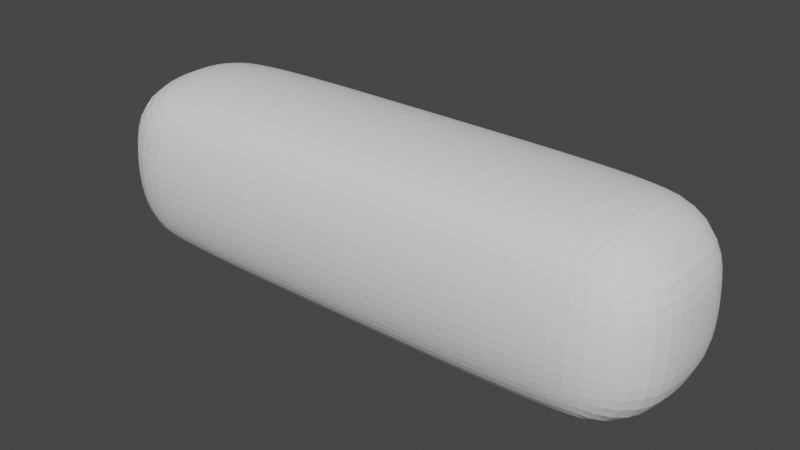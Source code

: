 # Source: Pilliar.blend  (saved by Blender 2.80.75; exported with 4.5.12 LTS)
import bpy
from mathutils import Matrix  # noqa: F401  (used for matrix-valued properties, if any)

bpy.ops.wm.read_factory_settings(use_empty=True)
scene = bpy.context.scene
scene.name = 'Scene'

# ---- collections
col_collection = bpy.data.collections.new('Collection'); scene.collection.children.link(col_collection)

# ---- world
world_world = bpy.data.worlds.new('World'); scene.world = world_world
world_world.use_nodes = True; world_world.node_tree.nodes.clear()
_N = world_world.node_tree.nodes; _L = world_world.node_tree.links
n0 = _N.new('ShaderNodeOutputWorld'); n0.name = 'World Output'; n0.location = (300, 300)
n1 = _N.new('ShaderNodeBackground'); n1.name = 'Background'; n1.location = (10, 300)
n1.inputs[0].default_value = (0.05088, 0.05088, 0.05088, 1.0)
_L.new(n1.outputs[0], n0.inputs[0])
n0.is_active_output = True
world_world.color = (0.05088, 0.05088, 0.05088)
world_world.use_sun_shadow = False
world_world.sun_shadow_jitter_overblur = 0.0

# ---- meshes
me_cube = bpy.data.meshes.new('Cube')
me_cube.from_pydata([(-113.1, -18.1, -18.1), (-113.1, -18.1, 18.1), (-113.1, 18.1, -18.1), (-113.1, 18.1, 18.1), (113.1, -18.1, -18.1), (113.1, -18.1, 18.1), (113.1, 18.1, -18.1), (113.1, 18.1, 18.1), (-114.9, 0.0, -16.11), (-114.9, 0.0, 16.11), (114.9, 0.0, -16.11), (114.9, 0.0, 16.11), (-87.95, 19.51, -19.51), (87.95, 19.51, -19.51), (87.95, 19.51, 19.51), (-87.95, 19.51, 19.51), (87.95, -19.51, -19.51), (-87.95, -19.51, -19.51), (-87.95, -19.51, 19.51), (87.95, -19.51, 19.51), (-116.0, 0.0, 0.0), (116.0, 0.0, 0.0), (113.1, -25.6, 0.0), (113.1, 25.6, 0.0), (-113.1, 25.6, 0.0), (-87.95, 27.6, 0.0), (87.95, 27.6, 0.0), (87.95, -27.6, 0.0), (-113.1, -25.6, 0.0), (-87.95, -27.6, 0.0), (-114.9, -16.11, 0.0), (-114.9, 16.11, 0.0), (114.9, 16.11, 0.0), (114.9, -16.11, 0.0), (113.1, -20.34, -15.54), (113.1, -20.34, 15.54), (113.1, 20.34, 15.54), (113.1, 20.34, -15.54), (-113.1, 20.34, -15.54), (-113.1, 20.34, 15.54), (-113.1, -20.34, 15.54), (-113.1, -20.34, -15.54), (-87.95, -21.93, -16.75), (-87.95, -21.93, 16.75), (87.95, -21.93, -16.75), (87.95, -21.93, 16.75), (87.95, 21.93, 16.75), (87.95, 21.93, -16.75), (-87.95, 21.93, -16.75), (-87.95, 21.93, 16.75), (-113.1, 15.54, -20.34), (-113.1, -15.54, -20.34), (-113.1, 15.54, 20.34), (-113.1, -15.54, 20.34), (113.1, -15.54, -20.34), (113.1, 15.54, -20.34), (113.1, 15.54, 20.34), (113.1, -15.54, 20.34), (-87.95, 16.75, 21.93), (-87.95, -16.75, 21.93), (87.95, -16.75, 21.93), (87.95, 16.75, 21.93), (87.95, 16.75, -21.93), (87.95, -16.75, -21.93), (-87.95, -16.75, -21.93), (-87.95, 16.75, -21.93), (113.8, -15.96, 15.96), (113.8, -15.96, -15.96), (113.8, 15.96, -15.96), (113.8, 15.96, 15.96), (-113.8, 15.96, 15.96), (-113.8, 15.96, -15.96), (-113.8, -15.96, -15.96), (-113.8, -15.96, 15.96), (-113.1, 0.0, -25.6), (113.1, 0.0, -25.6), (87.95, 0.0, -27.6), (-87.95, 0.0, -27.6), (-87.95, 0.0, 27.6), (87.95, 0.0, 27.6), (-113.1, 0.0, 25.6), (113.1, 0.0, 25.6), (0.0, 0.0, -27.6), (0.0, 0.0, 27.6), (0.0, 19.51, 19.51), (0.0, -19.51, 19.51), (0.0, 19.51, -19.51), (0.0, -19.51, -19.51), (0.0, -27.6, 0.0), (0.0, 27.6, 0.0), (0.0, -21.93, -16.75), (0.0, -21.93, 16.75), (0.0, 21.93, -16.75), (0.0, 21.93, 16.75), (0.0, -16.75, -21.93), (0.0, 16.75, -21.93), (0.0, -16.75, 21.93), (0.0, 16.75, 21.93), (-43.97, 0.0, 27.6), (-43.97, 19.51, 19.51), (-43.97, -19.51, -19.51), (-43.97, -27.6, 0.0), (-43.97, -21.93, 16.75), (-43.97, 21.93, -16.75), (-43.97, -16.75, -21.93), (-43.97, 16.75, 21.93), (-43.97, 0.0, -27.6), (-43.97, -19.51, 19.51), (-43.97, 19.51, -19.51), (-43.97, 27.6, 0.0), (-43.97, -21.93, -16.75), (-43.97, 21.93, 16.75), (-43.97, 16.75, -21.93), (-43.97, -16.75, 21.93), (43.97, 0.0, -27.6), (43.97, -19.51, 19.51), (43.97, 19.51, -19.51), (43.97, 27.6, 0.0), (43.97, -21.93, -16.75), (43.97, 21.93, 16.75), (43.97, 16.75, -21.93), (43.97, -16.75, 21.93), (43.97, 0.0, 27.6), (43.97, 19.51, 19.51), (43.97, -19.51, -19.51), (43.97, -27.6, 0.0), (43.97, -21.93, 16.75), (43.97, 21.93, -16.75), (43.97, -16.75, -21.93), (43.97, 16.75, 21.93)], [], [(40, 1, 53, 73), (7, 14, 61, 56), (6, 37, 68, 55), (70, 52, 3, 39), (2, 12, 65, 50), (4, 34, 44, 16), (13, 6, 55, 62), (50, 71, 38, 2), (17, 42, 41, 0), (57, 60, 19, 5), (123, 129, 61, 14), (108, 112, 65, 12), (99, 111, 49, 15), (51, 64, 17, 0), (2, 38, 48, 12), (103, 108, 12, 48), (118, 124, 16, 44), (0, 41, 72, 51), (36, 7, 56, 69), (66, 57, 5, 35), (35, 5, 19, 45), (39, 3, 15, 49), (115, 126, 45, 19), (13, 47, 37, 6), (40, 73, 30, 28), (104, 100, 17, 64), (63, 54, 4, 16), (59, 53, 1, 18), (15, 3, 52, 58), (46, 14, 7, 36), (121, 115, 19, 60), (43, 18, 1, 40), (21, 10, 68, 32), (20, 8, 72, 30), (29, 28, 41, 42), (125, 27, 45, 126), (109, 25, 49, 111), (24, 25, 48, 38), (26, 23, 37, 47), (22, 27, 44, 34), (33, 22, 34, 67), (31, 24, 38, 71), (23, 32, 68, 37), (28, 30, 72, 41), (8, 74, 51, 72), (10, 75, 55, 68), (106, 77, 65, 112), (122, 79, 61, 129), (75, 76, 62, 55), (80, 78, 58, 52), (77, 74, 50, 65), (81, 11, 69, 56), (79, 81, 56, 61), (80, 9, 73, 53), (54, 67, 34, 4), (36, 69, 32, 23), (70, 39, 24, 31), (66, 35, 22, 33), (35, 45, 27, 22), (46, 36, 23, 26), (39, 49, 25, 24), (103, 48, 25, 109), (118, 44, 27, 125), (43, 40, 28, 29), (9, 20, 30, 73), (11, 21, 32, 69), (66, 33, 21, 11), (70, 31, 20, 9), (52, 70, 9, 80), (60, 57, 81, 79), (57, 66, 11, 81), (64, 51, 74, 77), (53, 59, 78, 80), (54, 63, 76, 75), (121, 60, 79, 122), (104, 64, 77, 106), (67, 54, 75, 10), (71, 50, 74, 8), (31, 71, 8, 20), (33, 67, 10, 21), (128, 94, 82, 114), (113, 96, 83, 98), (110, 90, 88, 101), (127, 92, 89, 117), (98, 83, 97, 105), (114, 82, 95, 120), (117, 89, 93, 119), (101, 88, 91, 102), (113, 107, 85, 96), (128, 124, 87, 94), (107, 102, 91, 85), (110, 100, 87, 90), (127, 116, 86, 92), (123, 119, 93, 84), (116, 120, 95, 86), (99, 105, 97, 84), (15, 58, 105, 99), (42, 17, 100, 110), (18, 43, 102, 107), (59, 18, 107, 113), (29, 101, 102, 43), (78, 98, 105, 58), (42, 110, 101, 29), (59, 113, 98, 78), (94, 104, 106, 82), (92, 103, 109, 89), (82, 106, 112, 95), (89, 109, 111, 93), (94, 87, 100, 104), (92, 86, 108, 103), (84, 93, 111, 99), (86, 95, 112, 108), (13, 62, 120, 116), (14, 46, 119, 123), (47, 13, 116, 127), (63, 16, 124, 128), (26, 117, 119, 46), (76, 114, 120, 62), (47, 127, 117, 26), (63, 128, 114, 76), (96, 121, 122, 83), (90, 118, 125, 88), (83, 122, 129, 97), (88, 125, 126, 91), (96, 85, 115, 121), (85, 91, 126, 115), (90, 87, 124, 118), (84, 97, 129, 123)])
me_cube.polygons.foreach_set('use_smooth', [True] * 128)
_uv = me_cube.uv_layers.new(name='UVMap')
_uv.uv.foreach_set('vector', [0.5955, 0.0, 0.625, 0.0, 0.625, 0.02951, 0.5955, 0.02951, 0.625, 0.5, 0.6317, 0.5, 0.6317, 0.5295, 0.625, 0.5295, 0.375, 0.5, 0.4045, 0.5, 0.4045, 0.5295, 0.375, 0.5295, 0.5955, 0.2205, 0.625, 0.2205, 0.625, 0.25, 0.5955, 0.25, 0.125, 0.5, 0.1317, 0.5, 0.1317, 0.5295, 0.125, 0.5295, 0.375, 0.75, 0.4045, 0.75, 0.4045, 0.7567, 0.375, 0.7567, 0.3683, 0.5, 0.375, 0.5, 0.375, 0.5295, 0.3683, 0.5295, 0.375, 0.2205, 0.4045, 0.2205, 0.4045, 0.25, 0.375, 0.25, 0.375, 0.9933, 0.4045, 0.9933, 0.4045, 1.0, 0.375, 1.0, 0.625, 0.7205, 0.6317, 0.7205, 0.6317, 0.75, 0.625, 0.75, 0.6908, 0.5, 0.6908, 0.5295, 0.6317, 0.5295, 0.6317, 0.5, 0.1908, 0.5, 0.1908, 0.5295, 0.1317, 0.5295, 0.1317, 0.5, 0.625, 0.3158, 0.5955, 0.3158, 0.5955, 0.2567, 0.625, 0.2567, 0.125, 0.7205, 0.1317, 0.7205, 0.1317, 0.75, 0.125, 0.75, 0.375, 0.25, 0.4045, 0.25, 0.4045, 0.2567, 0.375, 0.2567, 0.4045, 0.3158, 0.375, 0.3158, 0.375, 0.2567, 0.4045, 0.2567, 0.4045, 0.8158, 0.375, 0.8158, 0.375, 0.7567, 0.4045, 0.7567, 0.375, 0.0, 0.4045, 0.0, 0.4045, 0.02951, 0.375, 0.02951, 0.5955, 0.5, 0.625, 0.5, 0.625, 0.5295, 0.5955, 0.5295, 0.5955, 0.7205, 0.625, 0.7205, 0.625, 0.75, 0.5955, 0.75, 0.5955, 0.75, 0.625, 0.75, 0.625, 0.7567, 0.5955, 0.7567, 0.5955, 0.25, 0.625, 0.25, 0.625, 0.2567, 0.5955, 0.2567, 0.625, 0.8158, 0.5955, 0.8158, 0.5955, 0.7567, 0.625, 0.7567, 0.375, 0.4933, 0.4045, 0.4933, 0.4045, 0.5, 0.375, 0.5, 0.5955, 0.0, 0.5955, 0.02951, 0.5, 0.02951, 0.5, 0.0, 0.1908, 0.7205, 0.1908, 0.75, 0.1317, 0.75, 0.1317, 0.7205, 0.3683, 0.7205, 0.375, 0.7205, 0.375, 0.75, 0.3683, 0.75, 0.8683, 0.7205, 0.875, 0.7205, 0.875, 0.75, 0.8683, 0.75, 0.8683, 0.5, 0.875, 0.5, 0.875, 0.5295, 0.8683, 0.5295, 0.5955, 0.4933, 0.625, 0.4933, 0.625, 0.5, 0.5955, 0.5, 0.6908, 0.7205, 0.6908, 0.75, 0.6317, 0.75, 0.6317, 0.7205, 0.5955, 0.9933, 0.625, 0.9933, 0.625, 1.0, 0.5955, 1.0, 0.5, 0.625, 0.4045, 0.625, 0.4045, 0.5295, 0.5, 0.5295, 0.5, 0.125, 0.4045, 0.125, 0.4045, 0.02951, 0.5, 0.02951, 0.5, 0.9933, 0.5, 1.0, 0.4045, 1.0, 0.4045, 0.9933, 0.5, 0.8158, 0.5, 0.7567, 0.5955, 0.7567, 0.5955, 0.8158, 0.5, 0.3158, 0.5, 0.2567, 0.5955, 0.2567, 0.5955, 0.3158, 0.5, 0.25, 0.5, 0.2567, 0.4045, 0.2567, 0.4045, 0.25, 0.5, 0.4933, 0.5, 0.5, 0.4045, 0.5, 0.4045, 0.4933, 0.5, 0.75, 0.5, 0.7567, 0.4045, 0.7567, 0.4045, 0.75, 0.5, 0.7205, 0.5, 0.75, 0.4045, 0.75, 0.4045, 0.7205, 0.5, 0.2205, 0.5, 0.25, 0.4045, 0.25, 0.4045, 0.2205, 0.5, 0.5, 0.5, 0.5295, 0.4045, 0.5295, 0.4045, 0.5, 0.5, 0.0, 0.5, 0.02951, 0.4045, 0.02951, 0.4045, 0.0, 0.4045, 0.125, 0.375, 0.125, 0.375, 0.02951, 0.4045, 0.02951, 0.4045, 0.625, 0.375, 0.625, 0.375, 0.5295, 0.4045, 0.5295, 0.1908, 0.625, 0.1317, 0.625, 0.1317, 0.5295, 0.1908, 0.5295, 0.6908, 0.625, 0.6317, 0.625, 0.6317, 0.5295, 0.6908, 0.5295, 0.375, 0.625, 0.3683, 0.625, 0.3683, 0.5295, 0.375, 0.5295, 0.875, 0.625, 0.8683, 0.625, 0.8683, 0.5295, 0.875, 0.5295, 0.1317, 0.625, 0.125, 0.625, 0.125, 0.5295, 0.1317, 0.5295, 0.625, 0.625, 0.5955, 0.625, 0.5955, 0.5295, 0.625, 0.5295, 0.6317, 0.625, 0.625, 0.625, 0.625, 0.5295, 0.6317, 0.5295, 0.625, 0.125, 0.5955, 0.125, 0.5955, 0.02951, 0.625, 0.02951, 0.375, 0.7205, 0.4045, 0.7205, 0.4045, 0.75, 0.375, 0.75, 0.5955, 0.5, 0.5955, 0.5295, 0.5, 0.5295, 0.5, 0.5, 0.5955, 0.2205, 0.5955, 0.25, 0.5, 0.25, 0.5, 0.2205, 0.5955, 0.7205, 0.5955, 0.75, 0.5, 0.75, 0.5, 0.7205, 0.5955, 0.75, 0.5955, 0.7567, 0.5, 0.7567, 0.5, 0.75, 0.5955, 0.4933, 0.5955, 0.5, 0.5, 0.5, 0.5, 0.4933, 0.5955, 0.25, 0.5955, 0.2567, 0.5, 0.2567, 0.5, 0.25, 0.4045, 0.3158, 0.4045, 0.2567, 0.5, 0.2567, 0.5, 0.3158, 0.4045, 0.8158, 0.4045, 0.7567, 0.5, 0.7567, 0.5, 0.8158, 0.5955, 0.9933, 0.5955, 1.0, 0.5, 1.0, 0.5, 0.9933, 0.5955, 0.125, 0.5, 0.125, 0.5, 0.02951, 0.5955, 0.02951, 0.5955, 0.625, 0.5, 0.625, 0.5, 0.5295, 0.5955, 0.5295, 0.5955, 0.7205, 0.5, 0.7205, 0.5, 0.625, 0.5955, 0.625, 0.5955, 0.2205, 0.5, 0.2205, 0.5, 0.125, 0.5955, 0.125, 0.625, 0.2205, 0.5955, 0.2205, 0.5955, 0.125, 0.625, 0.125, 0.6317, 0.7205, 0.625, 0.7205, 0.625, 0.625, 0.6317, 0.625, 0.625, 0.7205, 0.5955, 0.7205, 0.5955, 0.625, 0.625, 0.625, 0.1317, 0.7205, 0.125, 0.7205, 0.125, 0.625, 0.1317, 0.625, 0.875, 0.7205, 0.8683, 0.7205, 0.8683, 0.625, 0.875, 0.625, 0.375, 0.7205, 0.3683, 0.7205, 0.3683, 0.625, 0.375, 0.625, 0.6908, 0.7205, 0.6317, 0.7205, 0.6317, 0.625, 0.6908, 0.625, 0.1908, 0.7205, 0.1317, 0.7205, 0.1317, 0.625, 0.1908, 0.625, 0.4045, 0.7205, 0.375, 0.7205, 0.375, 0.625, 0.4045, 0.625, 0.4045, 0.2205, 0.375, 0.2205, 0.375, 0.125, 0.4045, 0.125, 0.5, 0.2205, 0.4045, 0.2205, 0.4045, 0.125, 0.5, 0.125, 0.5, 0.7205, 0.4045, 0.7205, 0.4045, 0.625, 0.5, 0.625, 0.3092, 0.7205, 0.25, 0.7205, 0.25, 0.625, 0.3092, 0.625, 0.8092, 0.7205, 0.75, 0.7205, 0.75, 0.625, 0.8092, 0.625, 0.4045, 0.9342, 0.4045, 0.875, 0.5, 0.875, 0.5, 0.9342, 0.4045, 0.4342, 0.4045, 0.375, 0.5, 0.375, 0.5, 0.4342, 0.8092, 0.625, 0.75, 0.625, 0.75, 0.5295, 0.8092, 0.5295, 0.3092, 0.625, 0.25, 0.625, 0.25, 0.5295, 0.3092, 0.5295, 0.5, 0.4342, 0.5, 0.375, 0.5955, 0.375, 0.5955, 0.4342, 0.5, 0.9342, 0.5, 0.875, 0.5955, 0.875, 0.5955, 0.9342, 0.8092, 0.7205, 0.8092, 0.75, 0.75, 0.75, 0.75, 0.7205, 0.3092, 0.7205, 0.3092, 0.75, 0.25, 0.75, 0.25, 0.7205, 0.625, 0.9342, 0.5955, 0.9342, 0.5955, 0.875, 0.625, 0.875, 0.4045, 0.9342, 0.375, 0.9342, 0.375, 0.875, 0.4045, 0.875, 0.4045, 0.4342, 0.375, 0.4342, 0.375, 0.375, 0.4045, 0.375, 0.625, 0.4342, 0.5955, 0.4342, 0.5955, 0.375, 0.625, 0.375, 0.3092, 0.5, 0.3092, 0.5295, 0.25, 0.5295, 0.25, 0.5, 0.8092, 0.5, 0.8092, 0.5295, 0.75, 0.5295, 0.75, 0.5, 0.8683, 0.5, 0.8683, 0.5295, 0.8092, 0.5295, 0.8092, 0.5, 0.4045, 0.9933, 0.375, 0.9933, 0.375, 0.9342, 0.4045, 0.9342, 0.625, 0.9933, 0.5955, 0.9933, 0.5955, 0.9342, 0.625, 0.9342, 0.8683, 0.7205, 0.8683, 0.75, 0.8092, 0.75, 0.8092, 0.7205, 0.5, 0.9933, 0.5, 0.9342, 0.5955, 0.9342, 0.5955, 0.9933, 0.8683, 0.625, 0.8092, 0.625, 0.8092, 0.5295, 0.8683, 0.5295, 0.4045, 0.9933, 0.4045, 0.9342, 0.5, 0.9342, 0.5, 0.9933, 0.8683, 0.7205, 0.8092, 0.7205, 0.8092, 0.625, 0.8683, 0.625, 0.25, 0.7205, 0.1908, 0.7205, 0.1908, 0.625, 0.25, 0.625, 0.4045, 0.375, 0.4045, 0.3158, 0.5, 0.3158, 0.5, 0.375, 0.25, 0.625, 0.1908, 0.625, 0.1908, 0.5295, 0.25, 0.5295, 0.5, 0.375, 0.5, 0.3158, 0.5955, 0.3158, 0.5955, 0.375, 0.25, 0.7205, 0.25, 0.75, 0.1908, 0.75, 0.1908, 0.7205, 0.4045, 0.375, 0.375, 0.375, 0.375, 0.3158, 0.4045, 0.3158, 0.625, 0.375, 0.5955, 0.375, 0.5955, 0.3158, 0.625, 0.3158, 0.25, 0.5, 0.25, 0.5295, 0.1908, 0.5295, 0.1908, 0.5, 0.3683, 0.5, 0.3683, 0.5295, 0.3092, 0.5295, 0.3092, 0.5, 0.625, 0.4933, 0.5955, 0.4933, 0.5955, 0.4342, 0.625, 0.4342, 0.4045, 0.4933, 0.375, 0.4933, 0.375, 0.4342, 0.4045, 0.4342, 0.3683, 0.7205, 0.3683, 0.75, 0.3092, 0.75, 0.3092, 0.7205, 0.5, 0.4933, 0.5, 0.4342, 0.5955, 0.4342, 0.5955, 0.4933, 0.3683, 0.625, 0.3092, 0.625, 0.3092, 0.5295, 0.3683, 0.5295, 0.4045, 0.4933, 0.4045, 0.4342, 0.5, 0.4342, 0.5, 0.4933, 0.3683, 0.7205, 0.3092, 0.7205, 0.3092, 0.625, 0.3683, 0.625, 0.75, 0.7205, 0.6908, 0.7205, 0.6908, 0.625, 0.75, 0.625, 0.4045, 0.875, 0.4045, 0.8158, 0.5, 0.8158, 0.5, 0.875, 0.75, 0.625, 0.6908, 0.625, 0.6908, 0.5295, 0.75, 0.5295, 0.5, 0.875, 0.5, 0.8158, 0.5955, 0.8158, 0.5955, 0.875, 0.75, 0.7205, 0.75, 0.75, 0.6908, 0.75, 0.6908, 0.7205, 0.625, 0.875, 0.5955, 0.875, 0.5955, 0.8158, 0.625, 0.8158, 0.4045, 0.875, 0.375, 0.875, 0.375, 0.8158, 0.4045, 0.8158, 0.75, 0.5, 0.75, 0.5295, 0.6908, 0.5295, 0.6908, 0.5])
me_cube.use_remesh_preserve_volume = False
me_cube.use_remesh_preserve_attributes = False
me_cube.use_mirror_vertex_groups = False
me_cube.auto_texspace = False
me_cube.update()

# ---- objects
ob_pilliar = bpy.data.objects.new('Pilliar', me_cube)

# ---- transforms, parenting, visibility, modifiers, constraints
ob_pilliar.location = (0.0, 0.0, 0.0)
ob_pilliar.lineart.crease_threshold = 0.0
_m = ob_pilliar.modifiers.new('Subdivision', 'SUBSURF')
_m.uv_smooth = 'PRESERVE_CORNERS'
_m.levels = 3
_m.show_only_control_edges = False
_m = ob_pilliar.modifiers.new('Smooth', 'SMOOTH')
_m.iterations = 50
_m = ob_pilliar.modifiers.new('Displace', 'DISPLACE')
_m.mid_level = 0.0
_m.strength = 18.0
_m = ob_pilliar.modifiers.new('Remesh', 'REMESH')
_m.scale = 0.5091
_m.octree_depth = 7
_m.use_smooth_shade = True

# ---- collection membership
col_collection.objects.link(ob_pilliar)

# ---- scene / render settings (as saved in the file)
scene.frame_start = 1; scene.frame_end = 250; scene.frame_set(1)
scene.render.engine = 'BLENDER_EEVEE_NEXT'
scene.cycles.use_denoising = False
scene.cycles.samples = 128
scene.cycles.sampling_pattern = 'TABULATED_SOBOL'
scene.cycles.use_adaptive_sampling = False
scene.cycles.use_light_tree = False
scene.view_settings.view_transform = 'Filmic'
bpy.context.view_layer.update()

# ---- added for rendering (the .blend has no active camera and no usable light): camera, sun
cam_auto = bpy.data.cameras.new('AutoCamera')
cam_auto.lens = 50.0
cam_auto.sensor_width = 36.0
cam_auto.clip_end = 4453.55
ob_auto_camera = bpy.data.objects.new('AutoCamera', cam_auto)
scene.collection.objects.link(ob_auto_camera)
ob_auto_camera.location = (256.164, -304.507, 200.196)
ob_auto_camera.rotation_euler = (1.09748, -7.21219e-08, 0.694738)
scene.camera = ob_auto_camera
light_auto_sun = bpy.data.lights.new('AutoSun', 'SUN')
light_auto_sun.energy = 3.0
light_auto_sun.angle = 0.0523599
ob_auto_sun = bpy.data.objects.new('AutoSun', light_auto_sun)
scene.collection.objects.link(ob_auto_sun)
ob_auto_sun.rotation_euler = (0.872665, 0.174533, 0.523599)
bpy.context.view_layer.update()
